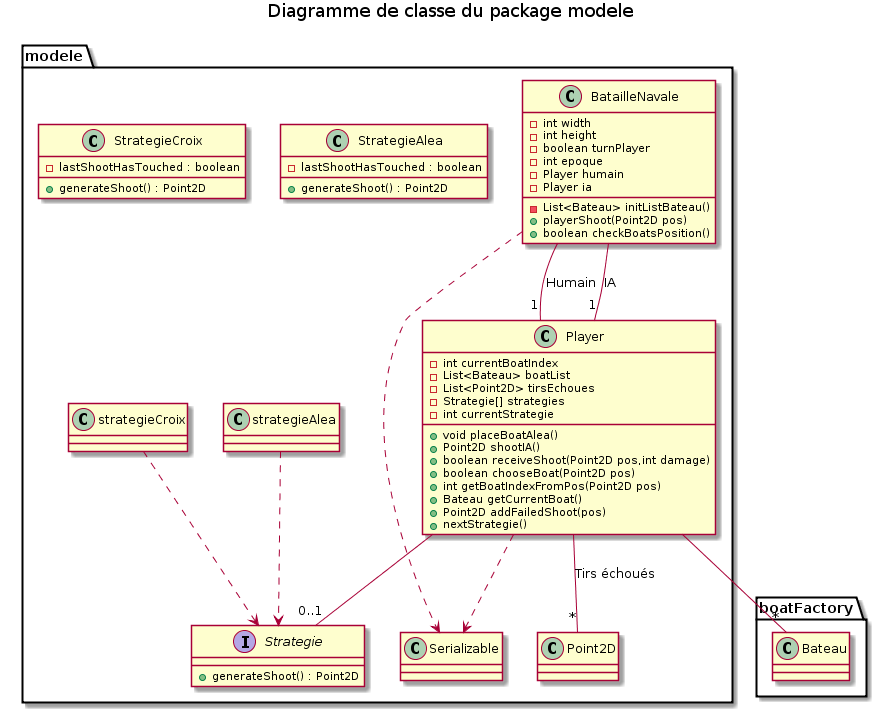

The diagram above was rendered by PlantUML. Its source (embedded in the PNG):
@startuml

title Diagramme de classe du package modele

package modele {

    class Player {
        - int currentBoatIndex
        - List<Bateau> boatList
        - List<Point2D> tirsEchoues
        - Strategie[] strategies
        - int currentStrategie
        + void placeBoatAlea()
        + Point2D shootIA()
        + boolean receiveShoot(Point2D pos,int damage)
        + boolean chooseBoat(Point2D pos)
        + int getBoatIndexFromPos(Point2D pos)
        + Bateau getCurrentBoat()
        + Point2D addFailedShoot(pos)
        + nextStrategie()
    }
    Player --"*" boatFactory.Bateau
    Player -- "*" Point2D : "Tirs échoués"
    Player -- "0..1" Strategie
    Player ..> Serializable

    class BatailleNavale {
        - int width
        - int height
        - boolean turnPlayer
        - int epoque
        - Player humain
        - Player ia

        - List<Bateau> initListBateau()
        + playerShoot(Point2D pos)
        + boolean checkBoatsPosition()

    }
    
    Interface Strategie {
        + generateShoot() : Point2D
    }
    
    class StrategieAlea{
        - lastShootHasTouched : boolean
        + generateShoot() : Point2D
    }
    
    class StrategieCroix{
        - lastShootHasTouched : boolean
        + generateShoot() : Point2D
    }

    class Point2D{
    }
    
    
    strategieAlea ..> Strategie
    strategieCroix ..> Strategie
    BatailleNavale --"1" Player : "Humain"
    BatailleNavale --"1" Player : "IA"
    BatailleNavale ..> Serializable
}


@enduml